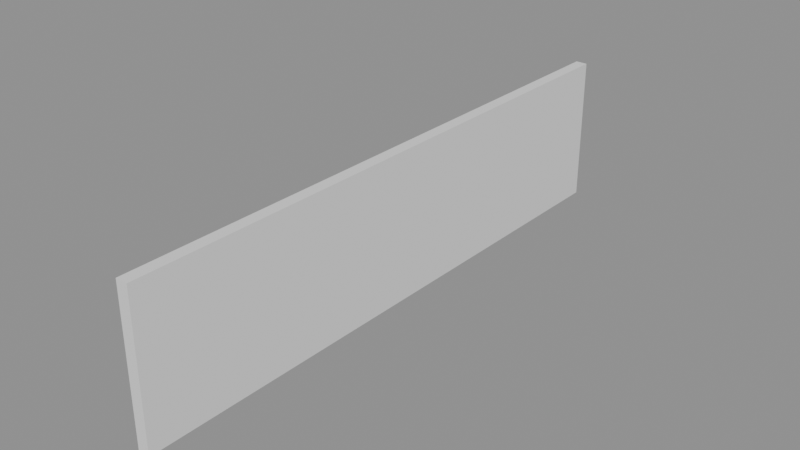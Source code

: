 # Source: p0299.blend  (saved by Blender 4.5.90; exported with 4.5.12 LTS)
import bpy
from mathutils import Matrix  # noqa: F401  (used for matrix-valued properties, if any)

bpy.ops.wm.read_factory_settings(use_empty=True)
scene = bpy.context.scene
scene.name = 'Scene'

# ---- collections
col_asset_p0299 = bpy.data.collections.new('Asset_p0299'); scene.collection.children.link(col_asset_p0299)

# ---- meshes
me_cube = bpy.data.meshes.new('Cube')
me_cube.from_pydata([(-0.1, -5.0, -1.25), (-0.1, -5.0, 1.25), (-0.1, 5.0, -1.25), (-0.1, 5.0, 1.25), (0.1, -5.0, -1.25), (0.1, -5.0, 1.25), (0.1, 5.0, -1.25), (0.1, 5.0, 1.25)], [], [(0, 1, 3, 2), (2, 3, 7, 6), (6, 7, 5, 4), (4, 5, 1, 0), (2, 6, 4, 0), (7, 3, 1, 5)])
_uv = me_cube.uv_layers.new(name='UVMap')
_uv.uv.foreach_set('vector', [0.375, 0.0, 0.625, 0.0, 0.625, 0.25, 0.375, 0.25, 0.375, 0.25, 0.625, 0.25, 0.625, 0.5, 0.375, 0.5, 0.375, 0.5, 0.625, 0.5, 0.625, 0.75, 0.375, 0.75, 0.375, 0.75, 0.625, 0.75, 0.625, 1.0, 0.375, 1.0, 0.125, 0.5, 0.375, 0.5, 0.375, 0.75, 0.125, 0.75, 0.625, 0.5, 0.875, 0.5, 0.875, 0.75, 0.625, 0.75])
me_cube.update()

# ---- objects
ob_murocerramiento = bpy.data.objects.new('MuroCerramiento', me_cube)

# ---- transforms, parenting, visibility, modifiers, constraints
ob_murocerramiento.location = (0.1, 5.0, 1.25)

# ---- collection membership
col_asset_p0299.objects.link(ob_murocerramiento)

# ---- scene / render settings (as saved in the file)
scene.frame_start = 1; scene.frame_end = 250; scene.frame_set(1)
scene.render.engine = 'BLENDER_EEVEE_NEXT'
bpy.context.view_layer.update()

# ---- added for rendering (the .blend has no active camera and no usable light): camera, sun + grey world if the file has none
cam_auto = bpy.data.cameras.new('AutoCamera')
cam_auto.lens = 50.0
cam_auto.sensor_width = 36.0
cam_auto.clip_end = 1000.0
ob_auto_camera = bpy.data.objects.new('AutoCamera', cam_auto)
scene.collection.objects.link(ob_auto_camera)
ob_auto_camera.location = (9.63879, -6.44655, 8.88103)
ob_auto_camera.rotation_euler = (1.09748, -7.21219e-08, 0.694738)
scene.camera = ob_auto_camera
light_auto_sun = bpy.data.lights.new('AutoSun', 'SUN')
light_auto_sun.energy = 3.0
light_auto_sun.angle = 0.0523599
ob_auto_sun = bpy.data.objects.new('AutoSun', light_auto_sun)
scene.collection.objects.link(ob_auto_sun)
ob_auto_sun.rotation_euler = (0.872665, 0.174533, 0.523599)
if scene.world is None:
    world_auto = bpy.data.worlds.new('AutoWorld')
    world_auto.color = (0.3, 0.3, 0.3)
    scene.world = world_auto
bpy.context.view_layer.update()
